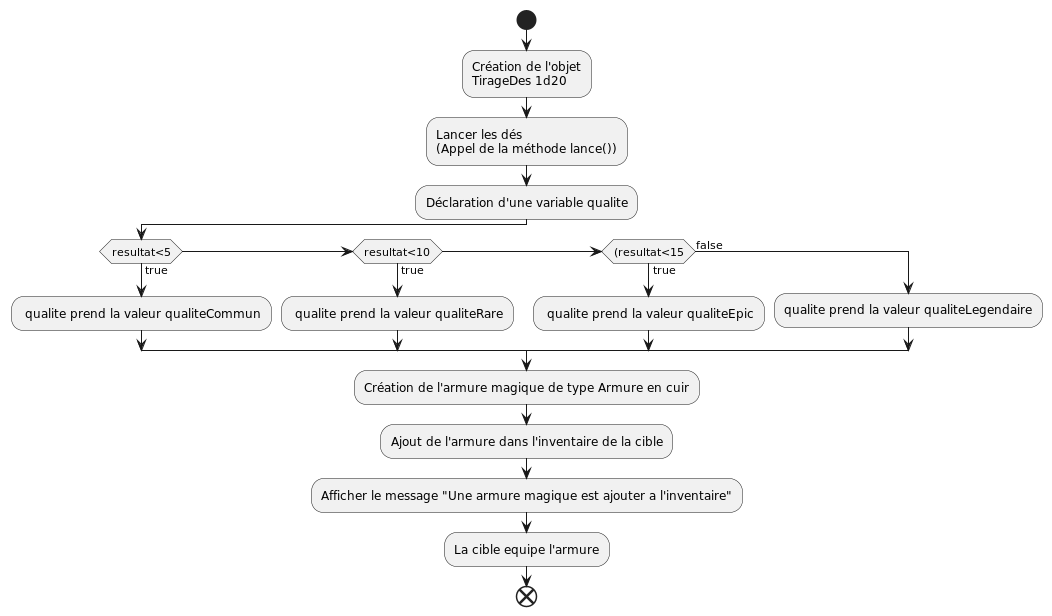

The diagram above was rendered by PlantUML. Its source (embedded in the PNG):
@startuml
!define ClassBackgroundColor #White
!define MethodBackgroundColor ClassBackgroundColor
!define ClassBorderColor #000000
!define ClassFontColor #000000
!define ClassFontSize 14
!define MethodFontColor ClassFontColor
!define MethodFontSize 12
!define ArrowColor #707070

skinparam class {
    BackgroundColor ClassBackgroundColor
    BorderColor ClassBorderColor
    FontColor ClassFontColor
    FontSize ClassFontSize
}

skinparam method {
    BackgroundColor MethodBackgroundColor
    BorderColor ClassBorderColor
    FontColor MethodFontColor
    FontSize MethodFontSize
}


start
:Création de l'objet\nTirageDes 1d20;
:Lancer les dés\n(Appel de la méthode lance());
:Déclaration d'une variable qualite;
if(resultat<5) then (true)
    : qualite prend la valeur qualiteCommun;
else if(resultat<10) then (true)
    : qualite prend la valeur qualiteRare;
else if((resultat<15) then (true)
    : qualite prend la valeur qualiteEpic;
else(false)
    :qualite prend la valeur qualiteLegendaire;
end if;
:Création de l'armure magique de type Armure en cuir;
:Ajout de l'armure dans l'inventaire de la cible;
:Afficher le message "Une armure magique est ajouter a l'inventaire";
:La cible equipe l'armure;
end
@enduml